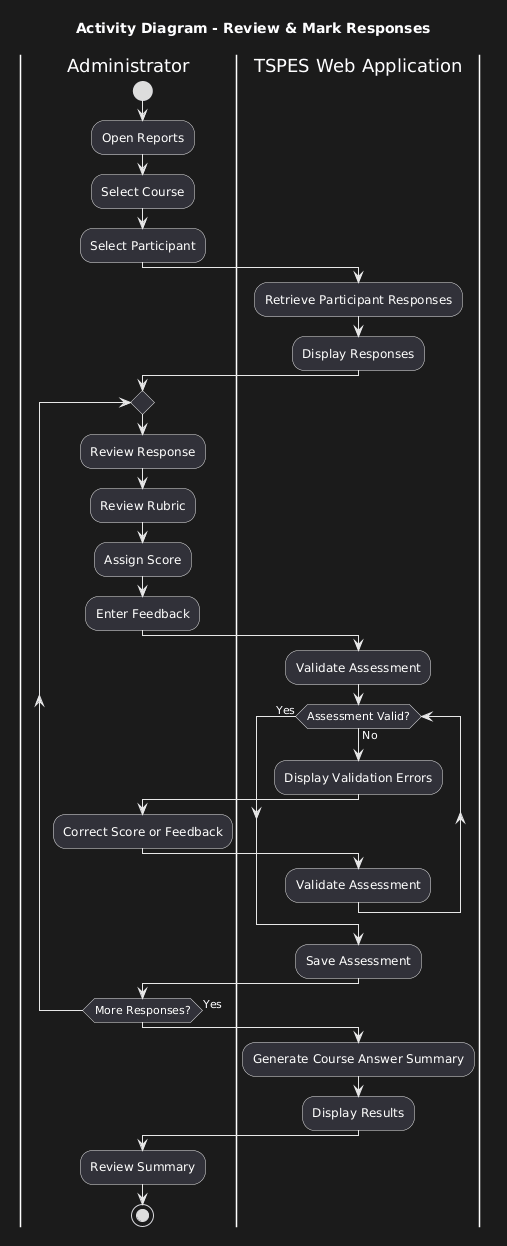

The diagram above was rendered by PlantUML. Its source (embedded in the PNG):
@startuml
title Activity Diagram - Review & Mark Responses

skinparam shadowing false

|Administrator|

start

:Open Reports;

:Select Course;

:Select Participant;

|TSPES Web Application|

:Retrieve Participant Responses;

:Display Responses;

|Administrator|

repeat

:Review Response;

:Review Rubric;

:Assign Score;

:Enter Feedback;

|TSPES Web Application|

:Validate Assessment;

while (Assessment Valid?) is (No)

:Display Validation Errors;

|Administrator|

:Correct Score or Feedback;

|TSPES Web Application|

:Validate Assessment;

endwhile (Yes)

:Save Assessment;

|Administrator|

repeat while (More Responses?) is (Yes)

|TSPES Web Application|

:Generate Course Answer Summary;

:Display Results;

|Administrator|

:Review Summary;

stop
@enduml